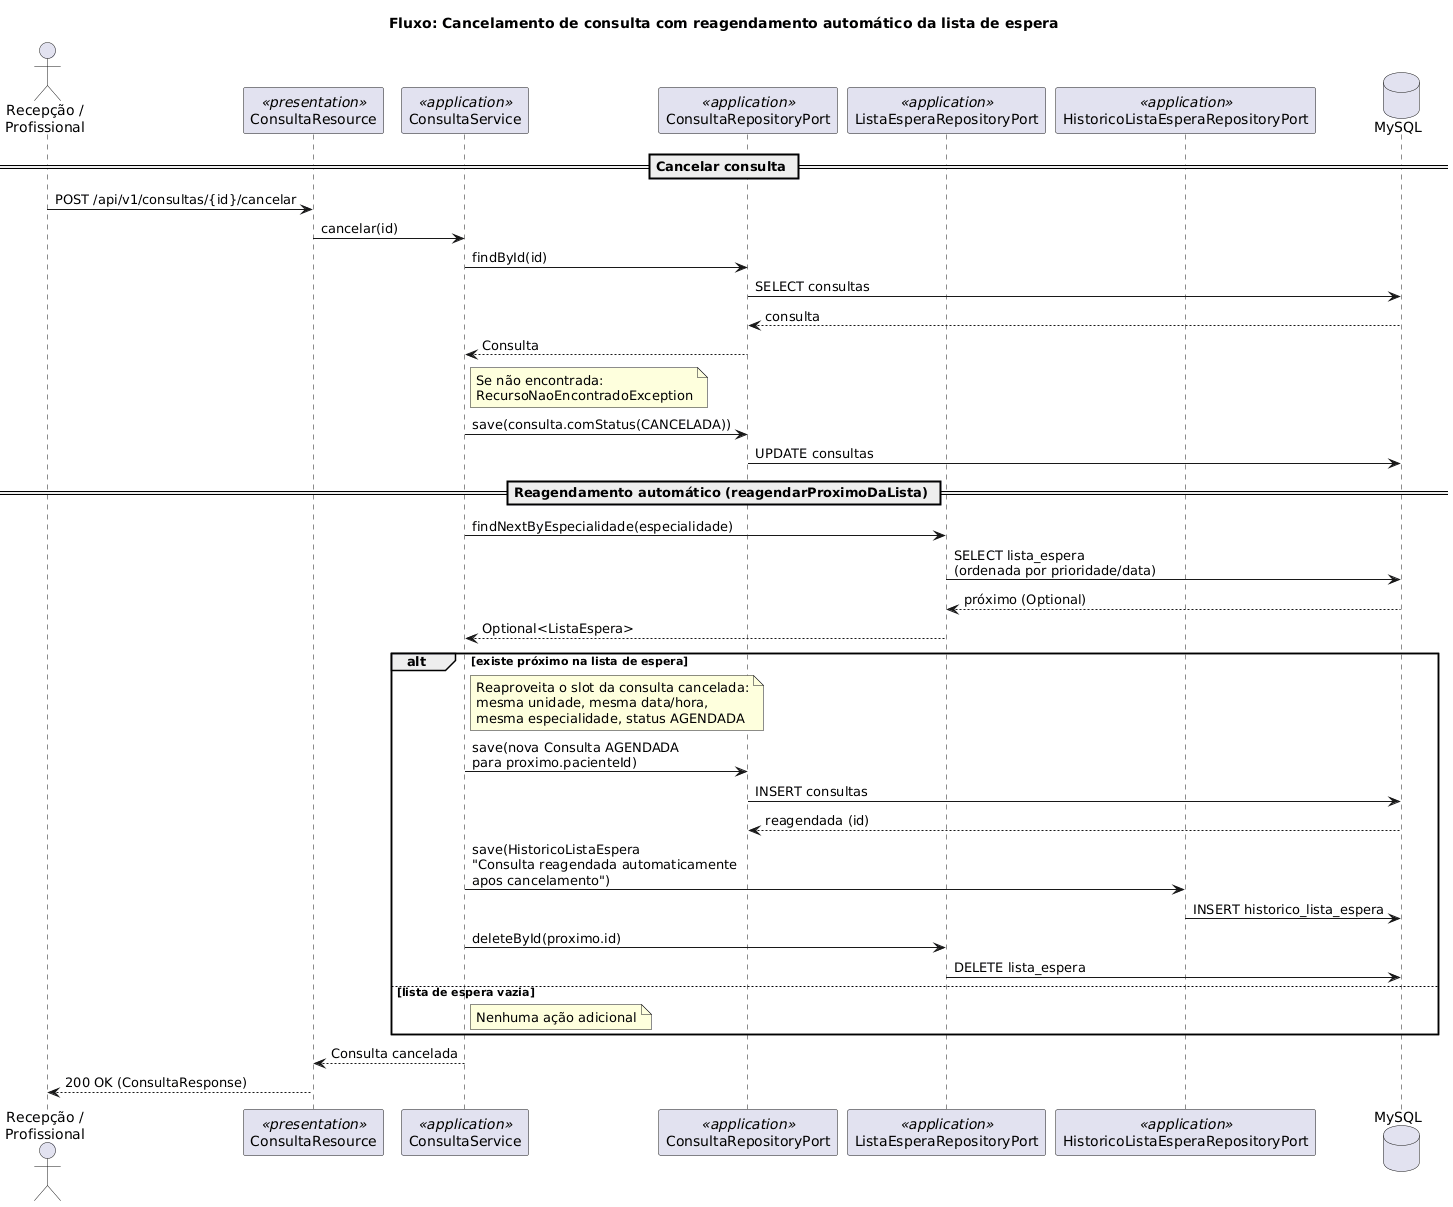

The diagram above was rendered by PlantUML. Its source (embedded in the PNG):
@startuml
title Fluxo: Cancelamento de consulta com reagendamento automático da lista de espera

skinparam defaultFontName "Segoe UI"
skinparam shadowing false

actor "Recepção /\nProfissional" as user
participant "ConsultaResource" as ctrl <<presentation>>
participant "ConsultaService" as svc <<application>>
participant "ConsultaRepositoryPort" as consultaRepo <<application>>
participant "ListaEsperaRepositoryPort" as listaRepo <<application>>
participant "HistoricoListaEsperaRepositoryPort" as histRepo <<application>>
database "MySQL" as db

== Cancelar consulta ==
user -> ctrl : POST /api/v1/consultas/{id}/cancelar
ctrl -> svc : cancelar(id)
svc -> consultaRepo : findById(id)
consultaRepo -> db : SELECT consultas
db --> consultaRepo : consulta
consultaRepo --> svc : Consulta
note right of svc
  Se não encontrada:
  RecursoNaoEncontradoException
end note
svc -> consultaRepo : save(consulta.comStatus(CANCELADA))
consultaRepo -> db : UPDATE consultas

== Reagendamento automático (reagendarProximoDaLista) ==
svc -> listaRepo : findNextByEspecialidade(especialidade)
listaRepo -> db : SELECT lista_espera\n(ordenada por prioridade/data)
db --> listaRepo : próximo (Optional)
listaRepo --> svc : Optional<ListaEspera>

alt existe próximo na lista de espera
  note right of svc
    Reaproveita o slot da consulta cancelada:
    mesma unidade, mesma data/hora,
    mesma especialidade, status AGENDADA
  end note
  svc -> consultaRepo : save(nova Consulta AGENDADA\npara proximo.pacienteId)
  consultaRepo -> db : INSERT consultas
  db --> consultaRepo : reagendada (id)

  svc -> histRepo : save(HistoricoListaEspera\n"Consulta reagendada automaticamente\napos cancelamento")
  histRepo -> db : INSERT historico_lista_espera

  svc -> listaRepo : deleteById(proximo.id)
  listaRepo -> db : DELETE lista_espera
else lista de espera vazia
  note right of svc : Nenhuma ação adicional
end

svc --> ctrl : Consulta cancelada
ctrl --> user : 200 OK (ConsultaResponse)
@enduml